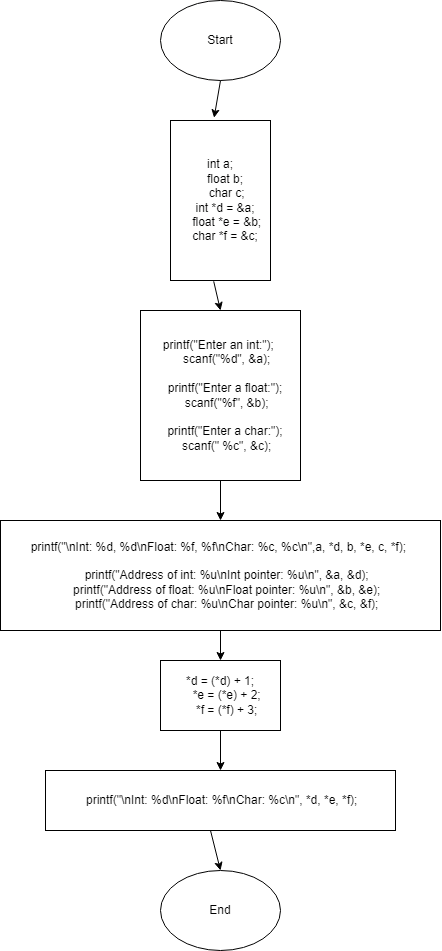

The diagram above was exported from draw.io. Its source (the exported page's mxGraphModel, read from the mxfile embedded in the PNG):
<mxGraphModel dx="1600" dy="859" grid="1" gridSize="10" guides="1" tooltips="1" connect="1" arrows="1" fold="1" page="1" pageScale="1" pageWidth="827" pageHeight="1169" math="0" shadow="0">
  <root>
    <mxCell id="WIyWlLk6GJQsqaUBKTNV-0" />
    <mxCell id="WIyWlLk6GJQsqaUBKTNV-1" parent="WIyWlLk6GJQsqaUBKTNV-0" />
    <mxCell id="8deaVJJtxTfZ_QeXCV8P-0" value="Start" style="ellipse;whiteSpace=wrap;html=1;" vertex="1" parent="WIyWlLk6GJQsqaUBKTNV-1">
      <mxGeometry x="120" y="20" width="120" height="80" as="geometry" />
    </mxCell>
    <mxCell id="8deaVJJtxTfZ_QeXCV8P-2" value="&lt;div&gt;int a;&lt;/div&gt;&lt;div&gt;&amp;nbsp; &amp;nbsp; float b;&amp;nbsp;&lt;/div&gt;&lt;div&gt;&amp;nbsp; &amp;nbsp; char c;&lt;/div&gt;&lt;div&gt;&amp;nbsp; &amp;nbsp; int *d = &amp;amp;a;&amp;nbsp;&lt;/div&gt;&lt;div&gt;&amp;nbsp; &amp;nbsp; float *e = &amp;amp;b;&lt;/div&gt;&lt;div&gt;&amp;nbsp; &amp;nbsp; char *f = &amp;amp;c;&amp;nbsp;&lt;/div&gt;" style="rounded=0;whiteSpace=wrap;html=1;" vertex="1" parent="WIyWlLk6GJQsqaUBKTNV-1">
      <mxGeometry x="130" y="140" width="100" height="160" as="geometry" />
    </mxCell>
    <mxCell id="8deaVJJtxTfZ_QeXCV8P-3" value="&lt;div&gt;printf(&quot;Enter an int:&quot;);&amp;nbsp;&lt;/div&gt;&lt;div&gt;&amp;nbsp; &amp;nbsp; scanf(&quot;%d&quot;, &amp;amp;a);&lt;/div&gt;&lt;div&gt;&lt;br&gt;&lt;/div&gt;&lt;div&gt;&amp;nbsp; &amp;nbsp; printf(&quot;Enter a float:&quot;);&amp;nbsp;&lt;/div&gt;&lt;div&gt;&amp;nbsp; &amp;nbsp; scanf(&quot;%f&quot;, &amp;amp;b);&lt;/div&gt;&lt;div&gt;&lt;br&gt;&lt;/div&gt;&lt;div&gt;&amp;nbsp; &amp;nbsp; printf(&quot;Enter a char:&quot;);&amp;nbsp;&lt;/div&gt;&lt;div&gt;&amp;nbsp; &amp;nbsp; scanf(&quot; %c&quot;, &amp;amp;c);&lt;/div&gt;" style="rounded=0;whiteSpace=wrap;html=1;" vertex="1" parent="WIyWlLk6GJQsqaUBKTNV-1">
      <mxGeometry x="100" y="330" width="160" height="170" as="geometry" />
    </mxCell>
    <mxCell id="8deaVJJtxTfZ_QeXCV8P-4" value="&lt;div&gt;printf(&quot;\nInt: %d, %d\nFloat: %f, %f\nChar: %c, %c\n&quot;,a, *d, b, *e, c, *f);&amp;nbsp;&lt;/div&gt;&lt;div&gt;&lt;br&gt;&lt;/div&gt;&lt;div&gt;&amp;nbsp; &amp;nbsp; printf(&quot;Address of int: %u\nInt pointer: %u\n&quot;, &amp;amp;a, &amp;amp;d);&lt;/div&gt;&lt;div&gt;&amp;nbsp; &amp;nbsp; printf(&quot;Address of float: %u\nFloat pointer: %u\n&quot;, &amp;amp;b, &amp;amp;e);&lt;/div&gt;&lt;div&gt;&amp;nbsp; &amp;nbsp; printf(&quot;Address of char: %u\nChar pointer: %u\n&quot;, &amp;amp;c, &amp;amp;f);&lt;/div&gt;" style="rounded=0;whiteSpace=wrap;html=1;" vertex="1" parent="WIyWlLk6GJQsqaUBKTNV-1">
      <mxGeometry x="-40" y="540" width="440" height="110" as="geometry" />
    </mxCell>
    <mxCell id="8deaVJJtxTfZ_QeXCV8P-5" value="&lt;div&gt;*d = (*d) + 1;&lt;/div&gt;&lt;div&gt;&amp;nbsp; &amp;nbsp; *e = (*e) + 2;&lt;/div&gt;&lt;div&gt;&amp;nbsp; &amp;nbsp; *f = (*f) + 3;&lt;/div&gt;" style="rounded=0;whiteSpace=wrap;html=1;" vertex="1" parent="WIyWlLk6GJQsqaUBKTNV-1">
      <mxGeometry x="120" y="680" width="120" height="70" as="geometry" />
    </mxCell>
    <mxCell id="8deaVJJtxTfZ_QeXCV8P-6" value="&amp;nbsp;printf(&quot;\nInt: %d\nFloat: %f\nChar: %c\n&quot;, *d, *e, *f);" style="rounded=0;whiteSpace=wrap;html=1;" vertex="1" parent="WIyWlLk6GJQsqaUBKTNV-1">
      <mxGeometry x="5" y="790" width="350" height="60" as="geometry" />
    </mxCell>
    <mxCell id="8deaVJJtxTfZ_QeXCV8P-7" value="End" style="ellipse;whiteSpace=wrap;html=1;" vertex="1" parent="WIyWlLk6GJQsqaUBKTNV-1">
      <mxGeometry x="120" y="890" width="120" height="80" as="geometry" />
    </mxCell>
    <mxCell id="8deaVJJtxTfZ_QeXCV8P-8" value="" style="endArrow=classic;html=1;rounded=0;exitX=0.5;exitY=1;exitDx=0;exitDy=0;entryX=0.436;entryY=-0.017;entryDx=0;entryDy=0;entryPerimeter=0;" edge="1" parent="WIyWlLk6GJQsqaUBKTNV-1" source="8deaVJJtxTfZ_QeXCV8P-0" target="8deaVJJtxTfZ_QeXCV8P-2">
      <mxGeometry width="50" height="50" relative="1" as="geometry">
        <mxPoint x="180" y="150" as="sourcePoint" />
        <mxPoint x="230" y="100" as="targetPoint" />
      </mxGeometry>
    </mxCell>
    <mxCell id="8deaVJJtxTfZ_QeXCV8P-9" value="" style="endArrow=classic;html=1;rounded=0;exitX=0.432;exitY=1.005;exitDx=0;exitDy=0;exitPerimeter=0;entryX=0.5;entryY=0;entryDx=0;entryDy=0;" edge="1" parent="WIyWlLk6GJQsqaUBKTNV-1" source="8deaVJJtxTfZ_QeXCV8P-2" target="8deaVJJtxTfZ_QeXCV8P-3">
      <mxGeometry width="50" height="50" relative="1" as="geometry">
        <mxPoint x="40" y="310" as="sourcePoint" />
        <mxPoint x="90" y="260" as="targetPoint" />
      </mxGeometry>
    </mxCell>
    <mxCell id="8deaVJJtxTfZ_QeXCV8P-10" value="" style="endArrow=classic;html=1;rounded=0;exitX=0.5;exitY=1;exitDx=0;exitDy=0;entryX=0.5;entryY=0;entryDx=0;entryDy=0;" edge="1" parent="WIyWlLk6GJQsqaUBKTNV-1" source="8deaVJJtxTfZ_QeXCV8P-3" target="8deaVJJtxTfZ_QeXCV8P-4">
      <mxGeometry width="50" height="50" relative="1" as="geometry">
        <mxPoint x="-50" y="480" as="sourcePoint" />
        <mxPoint y="430" as="targetPoint" />
      </mxGeometry>
    </mxCell>
    <mxCell id="8deaVJJtxTfZ_QeXCV8P-11" value="" style="endArrow=classic;html=1;rounded=0;exitX=0.5;exitY=1;exitDx=0;exitDy=0;entryX=0.5;entryY=0;entryDx=0;entryDy=0;" edge="1" parent="WIyWlLk6GJQsqaUBKTNV-1" source="8deaVJJtxTfZ_QeXCV8P-4" target="8deaVJJtxTfZ_QeXCV8P-5">
      <mxGeometry width="50" height="50" relative="1" as="geometry">
        <mxPoint x="170" y="700" as="sourcePoint" />
        <mxPoint x="220" y="650" as="targetPoint" />
      </mxGeometry>
    </mxCell>
    <mxCell id="8deaVJJtxTfZ_QeXCV8P-12" value="" style="endArrow=classic;html=1;rounded=0;exitX=0.5;exitY=1;exitDx=0;exitDy=0;" edge="1" parent="WIyWlLk6GJQsqaUBKTNV-1" source="8deaVJJtxTfZ_QeXCV8P-5" target="8deaVJJtxTfZ_QeXCV8P-6">
      <mxGeometry width="50" height="50" relative="1" as="geometry">
        <mxPoint x="170" y="810" as="sourcePoint" />
        <mxPoint x="220" y="760" as="targetPoint" />
      </mxGeometry>
    </mxCell>
    <mxCell id="8deaVJJtxTfZ_QeXCV8P-13" value="" style="endArrow=classic;html=1;rounded=0;entryX=0.5;entryY=0;entryDx=0;entryDy=0;" edge="1" parent="WIyWlLk6GJQsqaUBKTNV-1" target="8deaVJJtxTfZ_QeXCV8P-7">
      <mxGeometry width="50" height="50" relative="1" as="geometry">
        <mxPoint x="170" y="850" as="sourcePoint" />
        <mxPoint x="250" y="870" as="targetPoint" />
      </mxGeometry>
    </mxCell>
  </root>
</mxGraphModel>